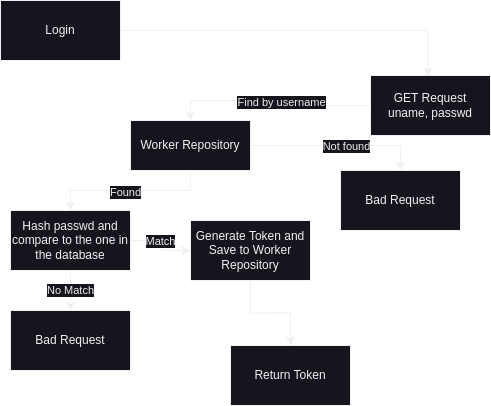

The diagram above was exported from draw.io. Its source (the exported page's mxGraphModel, read from the mxfile embedded in the PNG):
<mxGraphModel dx="478" dy="274" grid="1" gridSize="10" guides="1" tooltips="1" connect="1" arrows="1" fold="1" page="1" pageScale="1" pageWidth="827" pageHeight="1169" math="0" shadow="0">
  <root>
    <mxCell id="WIyWlLk6GJQsqaUBKTNV-0" />
    <mxCell id="WIyWlLk6GJQsqaUBKTNV-1" parent="WIyWlLk6GJQsqaUBKTNV-0" />
    <mxCell id="sC26oeEdO_U9PvKa3MU2-4" style="edgeStyle=orthogonalEdgeStyle;rounded=0;orthogonalLoop=1;jettySize=auto;html=1;entryX=0.5;entryY=0;entryDx=0;entryDy=0;" edge="1" parent="WIyWlLk6GJQsqaUBKTNV-1" source="sC26oeEdO_U9PvKa3MU2-0" target="sC26oeEdO_U9PvKa3MU2-3">
      <mxGeometry relative="1" as="geometry" />
    </mxCell>
    <mxCell id="sC26oeEdO_U9PvKa3MU2-5" value="Find by username" style="edgeLabel;html=1;align=center;verticalAlign=middle;resizable=0;points=[];" vertex="1" connectable="0" parent="sC26oeEdO_U9PvKa3MU2-4">
      <mxGeometry x="-0.0711" y="1" relative="1" as="geometry">
        <mxPoint as="offset" />
      </mxGeometry>
    </mxCell>
    <mxCell id="sC26oeEdO_U9PvKa3MU2-0" value="GET Request&lt;div&gt;uname, passwd&lt;/div&gt;" style="rounded=0;whiteSpace=wrap;html=1;" vertex="1" parent="WIyWlLk6GJQsqaUBKTNV-1">
      <mxGeometry x="420" y="255" width="120" height="60" as="geometry" />
    </mxCell>
    <mxCell id="sC26oeEdO_U9PvKa3MU2-1" value="Login" style="rounded=0;whiteSpace=wrap;html=1;" vertex="1" parent="WIyWlLk6GJQsqaUBKTNV-1">
      <mxGeometry x="50" y="180" width="120" height="60" as="geometry" />
    </mxCell>
    <mxCell id="sC26oeEdO_U9PvKa3MU2-2" style="edgeStyle=orthogonalEdgeStyle;rounded=0;orthogonalLoop=1;jettySize=auto;html=1;entryX=0.477;entryY=0.015;entryDx=0;entryDy=0;entryPerimeter=0;" edge="1" parent="WIyWlLk6GJQsqaUBKTNV-1" source="sC26oeEdO_U9PvKa3MU2-1" target="sC26oeEdO_U9PvKa3MU2-0">
      <mxGeometry relative="1" as="geometry" />
    </mxCell>
    <mxCell id="sC26oeEdO_U9PvKa3MU2-8" style="edgeStyle=orthogonalEdgeStyle;rounded=0;orthogonalLoop=1;jettySize=auto;html=1;entryX=0.5;entryY=0;entryDx=0;entryDy=0;" edge="1" parent="WIyWlLk6GJQsqaUBKTNV-1" source="sC26oeEdO_U9PvKa3MU2-3" target="sC26oeEdO_U9PvKa3MU2-6">
      <mxGeometry relative="1" as="geometry" />
    </mxCell>
    <mxCell id="sC26oeEdO_U9PvKa3MU2-9" value="Not found" style="edgeLabel;html=1;align=center;verticalAlign=middle;resizable=0;points=[];" vertex="1" connectable="0" parent="sC26oeEdO_U9PvKa3MU2-8">
      <mxGeometry x="0.0867" relative="1" as="geometry">
        <mxPoint as="offset" />
      </mxGeometry>
    </mxCell>
    <mxCell id="sC26oeEdO_U9PvKa3MU2-11" style="edgeStyle=orthogonalEdgeStyle;rounded=0;orthogonalLoop=1;jettySize=auto;html=1;entryX=0.5;entryY=0;entryDx=0;entryDy=0;" edge="1" parent="WIyWlLk6GJQsqaUBKTNV-1" source="sC26oeEdO_U9PvKa3MU2-3" target="sC26oeEdO_U9PvKa3MU2-10">
      <mxGeometry relative="1" as="geometry" />
    </mxCell>
    <mxCell id="sC26oeEdO_U9PvKa3MU2-14" value="Found" style="edgeLabel;html=1;align=center;verticalAlign=middle;resizable=0;points=[];" vertex="1" connectable="0" parent="sC26oeEdO_U9PvKa3MU2-11">
      <mxGeometry x="0.08" y="1" relative="1" as="geometry">
        <mxPoint as="offset" />
      </mxGeometry>
    </mxCell>
    <mxCell id="sC26oeEdO_U9PvKa3MU2-3" value="Worker Repository" style="rounded=0;whiteSpace=wrap;html=1;" vertex="1" parent="WIyWlLk6GJQsqaUBKTNV-1">
      <mxGeometry x="180" y="300" width="120" height="50" as="geometry" />
    </mxCell>
    <mxCell id="sC26oeEdO_U9PvKa3MU2-6" value="Bad Request" style="rounded=0;whiteSpace=wrap;html=1;" vertex="1" parent="WIyWlLk6GJQsqaUBKTNV-1">
      <mxGeometry x="390" y="350" width="120" height="60" as="geometry" />
    </mxCell>
    <mxCell id="sC26oeEdO_U9PvKa3MU2-16" value="" style="edgeStyle=orthogonalEdgeStyle;rounded=0;orthogonalLoop=1;jettySize=auto;html=1;" edge="1" parent="WIyWlLk6GJQsqaUBKTNV-1" source="sC26oeEdO_U9PvKa3MU2-10" target="sC26oeEdO_U9PvKa3MU2-15">
      <mxGeometry relative="1" as="geometry" />
    </mxCell>
    <mxCell id="sC26oeEdO_U9PvKa3MU2-20" value="Match" style="edgeLabel;html=1;align=center;verticalAlign=middle;resizable=0;points=[];" vertex="1" connectable="0" parent="sC26oeEdO_U9PvKa3MU2-16">
      <mxGeometry x="-0.1714" relative="1" as="geometry">
        <mxPoint as="offset" />
      </mxGeometry>
    </mxCell>
    <mxCell id="sC26oeEdO_U9PvKa3MU2-22" value="No Match" style="edgeStyle=orthogonalEdgeStyle;rounded=0;orthogonalLoop=1;jettySize=auto;html=1;entryX=0.5;entryY=0;entryDx=0;entryDy=0;" edge="1" parent="WIyWlLk6GJQsqaUBKTNV-1" source="sC26oeEdO_U9PvKa3MU2-10" target="sC26oeEdO_U9PvKa3MU2-21">
      <mxGeometry relative="1" as="geometry" />
    </mxCell>
    <mxCell id="sC26oeEdO_U9PvKa3MU2-10" value="Hash passwd and compare to the one in the database" style="rounded=0;whiteSpace=wrap;html=1;" vertex="1" parent="WIyWlLk6GJQsqaUBKTNV-1">
      <mxGeometry x="60" y="390" width="120" height="60" as="geometry" />
    </mxCell>
    <mxCell id="sC26oeEdO_U9PvKa3MU2-19" style="edgeStyle=orthogonalEdgeStyle;rounded=0;orthogonalLoop=1;jettySize=auto;html=1;" edge="1" parent="WIyWlLk6GJQsqaUBKTNV-1" source="sC26oeEdO_U9PvKa3MU2-15" target="sC26oeEdO_U9PvKa3MU2-17">
      <mxGeometry relative="1" as="geometry" />
    </mxCell>
    <mxCell id="sC26oeEdO_U9PvKa3MU2-15" value="Generate Token and Save to Worker Repository" style="rounded=0;whiteSpace=wrap;html=1;" vertex="1" parent="WIyWlLk6GJQsqaUBKTNV-1">
      <mxGeometry x="240" y="400" width="120" height="60" as="geometry" />
    </mxCell>
    <mxCell id="sC26oeEdO_U9PvKa3MU2-17" value="Return Token" style="rounded=0;whiteSpace=wrap;html=1;" vertex="1" parent="WIyWlLk6GJQsqaUBKTNV-1">
      <mxGeometry x="280" y="525" width="120" height="60" as="geometry" />
    </mxCell>
    <mxCell id="sC26oeEdO_U9PvKa3MU2-21" value="Bad Request" style="rounded=0;whiteSpace=wrap;html=1;" vertex="1" parent="WIyWlLk6GJQsqaUBKTNV-1">
      <mxGeometry x="60" y="490" width="120" height="60" as="geometry" />
    </mxCell>
  </root>
</mxGraphModel>